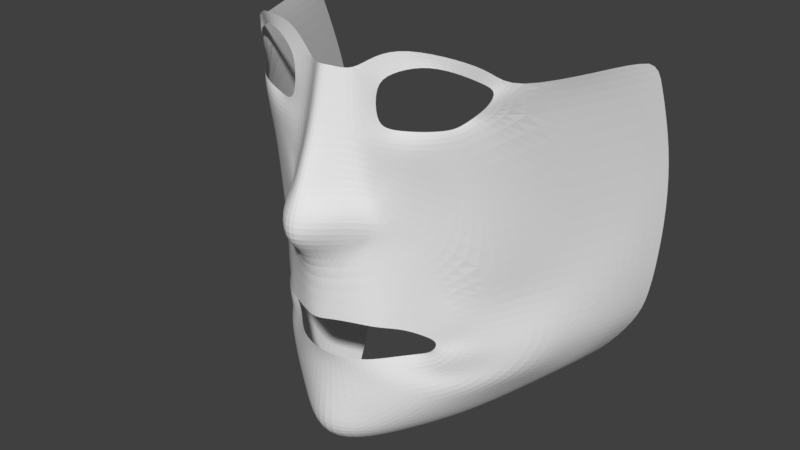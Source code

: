 # Source: personaggio.blend  (saved by Blender 2.79.0; exported with 4.5.12 LTS)
import bpy
from mathutils import Matrix  # noqa: F401  (used for matrix-valued properties, if any)

bpy.ops.wm.read_factory_settings(use_empty=True)
scene = bpy.context.scene
scene.name = 'Scene'

# ---- collections
col_collection_1 = bpy.data.collections.new('Collection 1'); scene.collection.children.link(col_collection_1)

# ---- world
world_world = bpy.data.worlds.new('World'); scene.world = world_world
world_world.color = (0.05088, 0.05088, 0.05088)
world_world.use_sun_shadow = False
world_world.sun_shadow_jitter_overblur = 0.0
world_world.cycles.sampling_method = 'MANUAL'

# ---- meshes
me_plane = bpy.data.meshes.new('Plane')
me_plane.from_pydata([(0.3877, -0.7171, 5.534), (0.2438, 0.771, 5.603), (0.0, -0.797, 5.633), (0.0, 0.7553, 5.568), (0.89, -0.7405, 5.301), (0.7571, 0.8082, 5.301), (1.36, -0.8185, 5.029), (1.695, -0.894, 4.634), (2.054, -1.067, 4.322), (2.24, -1.218, 4.125), (2.618, -0.5857, 3.862), (2.301, -1.346, 4.085), (2.729, -1.219, 3.615), (2.222, -1.507, 4.158), (2.65, -1.529, 3.845), (2.068, -1.606, 4.194), (2.466, -1.875, 4.059), (1.83, -1.689, 4.289), (2.023, -2.063, 4.306), (1.431, -1.772, 4.601), (1.624, -2.146, 4.585), (0.986, -1.832, 5.04), (1.08, -2.206, 5.017), (0.4944, -1.846, 5.259), (0.5415, -2.219, 5.209), (0.0, -1.841, 5.35), (0.0, -2.139, 5.282), (0.4112, 1.289, 6.032), (0.0, 1.32, 6.461), (0.7903, 1.189, 5.385), (1.022, 1.103, 5.06), (1.366, 1.655, 4.832), (0.5276, 1.883, 6.066), (0.0, 1.914, 6.379), (0.9147, 1.783, 5.416), (1.146, 1.729, 5.127), (1.177, 2.195, 4.912), (0.3097, 2.394, 5.827), (0.0, 2.402, 6.093), (0.8286, 2.338, 5.164), (1.06, 2.27, 4.881), (0.2494, 3.704, 5.35), (0.0, 3.735, 5.52), (0.662, 3.604, 4.946), (0.2396, 5.014, 5.043), (0.0, 5.044, 5.193), (0.5501, 4.914, 4.804), (1.148, 3.947, 4.78), (1.105, 4.715, 4.757), (1.009, 5.292, 4.667), (1.411, 5.001, 4.618), (1.633, 5.517, 4.453), (2.035, 5.22, 4.371), (2.724, 5.431, 4.125), (2.609, 5.151, 4.108), (3.222, 5.164, 3.681), (3.074, 4.899, 3.73), (3.602, 4.858, 3.533), (3.325, 4.788, 3.648), (3.543, 4.367, 3.352), (3.206, 4.469, 3.714), (3.227, 4.116, 3.582), (2.919, 4.174, 3.87), (1.411, 3.82, 4.733), (1.252, 3.477, 4.864), (1.754, 3.517, 4.733), (1.77, 3.82, 4.567), (2.209, 3.604, 4.552), (2.161, 3.867, 4.451), (2.571, 3.69, 4.322), (2.575, 3.947, 4.286), (2.893, 3.832, 4.043), (2.755, 4.007, 4.118), (1.139, 1.033, 4.924), (1.695, 0.7848, 4.634), (2.24, 0.1789, 4.141), (3.627, -0.4443, 1.833), (3.099, -0.5075, 2.982), (3.254, -1.343, 2.899), (3.159, -1.741, 3.095), (2.918, -2.185, 3.303), (2.812, -2.427, 3.616), (2.405, -2.568, 4.147), (1.704, -2.774, 4.627), (0.7371, -2.766, 5.226), (0.0, -2.832, 5.35), (2.378, 1.234, 4.138), (2.984, 0.4553, 3.559), (3.776, -1.326, 1.884), (3.715, -1.923, 2.218), (3.522, -2.376, 2.604), (3.044, -2.777, 3.063), (2.584, -3.051, 3.588), (1.879, -3.277, 4.473), (0.8206, -3.542, 5.152), (0.0, -3.59, 5.554), (1.645, -4.392, 2.291), (0.878, -4.648, 3.521), (0.0, -4.807, 4.101), (0.0, -4.099, 5.52), (0.7832, -4.062, 5.19), (1.729, -3.86, 4.177), (2.469, -3.667, 3.099), (2.462, -4.081, 0.952), (3.302, -3.091, 1.804), (3.554, 0.6613, 2.267), (0.7505, 2.931, 4.993), (0.2814, 3.009, 5.623), (0.0, 3.027, 5.807), (1.15, 2.836, 4.864), (2.995, 2.27, 3.533), (2.593, 2.409, 4.089), (1.447, 2.776, 4.75), (1.818, 2.646, 4.587), (3.401, 2.281, 2.845), (4.901, 4.895, 0.0986), (4.943, 4.321, -0.1643), (4.249, -0.5457, 0.6705), (4.176, 0.8282, 0.7855), (4.062, 2.557, 1.51), (4.856, -0.4757, -1.2), (4.941, 0.9013, -1.183), (4.986, 2.541, -0.8874), (4.198, -1.548, 0.7264), (4.724, -1.555, -1.2), (3.351, -3.555, -0.1069), (3.729, -2.724, 1.269), (4.071, -2.099, 0.8907), (3.858, -3.239, -0.5804), (4.51, -2.31, -1.136), (0.0, -4.548, 5.173), (0.8432, -4.433, 4.535), (1.676, -4.197, 3.467), (2.464, -3.929, 2.392), (4.43, 4.338, 1.097), (4.425, 4.881, 1.585), (4.648, 2.547, -0.07509), (4.661, 0.8745, -0.3194), (4.633, -0.5013, -0.3719), (4.531, -1.553, -0.3515), (3.333, -3.385, 1.105), (3.811, -3.05, 0.3815), (4.349, -2.232, -0.1372)], [], [(2, 0, 1, 3), (1, 0, 4, 5), (5, 4, 6, 73), (73, 6, 7, 74), (74, 7, 8, 75), (75, 8, 9, 10), (10, 9, 11, 12), (12, 11, 13, 14), (14, 13, 15, 16), (16, 15, 17, 18), (18, 17, 19, 20), (20, 19, 21, 22), (22, 21, 23, 24), (24, 23, 25, 26), (5, 73, 30, 29), (1, 5, 29, 27), (3, 1, 27, 28), (29, 30, 35, 34), (28, 27, 32, 33), (30, 73, 31, 35), (27, 29, 34, 32), (34, 35, 40, 39), (33, 32, 37, 38), (35, 31, 36, 40), (32, 34, 39, 37), (107, 106, 43, 41), (108, 107, 41, 42), (41, 43, 46, 44), (42, 41, 44, 45), (46, 43, 47, 48), (46, 48, 50, 49), (49, 50, 52, 51), (51, 52, 54, 53), (53, 54, 56, 55), (55, 56, 58, 57), (57, 58, 60, 59), (59, 60, 62, 61), (47, 43, 64, 63), (63, 64, 65, 66), (66, 65, 67, 68), (68, 67, 69, 70), (70, 69, 71, 72), (62, 72, 71, 61), (22, 24, 84, 83), (73, 74, 86, 31), (20, 22, 83, 82), (18, 20, 82, 81), (16, 18, 81, 80), (74, 75, 87, 86), (14, 16, 80, 79), (12, 14, 79, 78), (75, 10, 77, 87), (10, 12, 78, 77), (24, 26, 85, 84), (106, 109, 64, 43), (109, 112, 65, 64), (112, 113, 67, 65), (113, 111, 69, 67), (83, 84, 94, 93), (80, 81, 91, 90), (77, 78, 88, 76), (84, 85, 95, 94), (81, 82, 92, 91), (78, 79, 89, 88), (111, 110, 71, 69), (77, 76, 105, 87), (82, 83, 93, 92), (79, 80, 90, 89), (131, 130, 98, 97), (132, 131, 97, 96), (93, 94, 100, 101), (94, 95, 99, 100), (92, 93, 101, 102), (133, 102, 101, 132), (91, 92, 102, 104), (110, 87, 105, 114), (71, 110, 114, 61), (86, 87, 110, 111), (31, 86, 111, 113), (36, 31, 113, 112), (40, 36, 112, 109), (39, 40, 109, 106), (38, 37, 107, 108), (37, 39, 106, 107), (135, 134, 116, 115), (61, 114, 119, 59), (114, 105, 118, 119), (105, 76, 117, 118), (134, 136, 122, 116), (136, 137, 121, 122), (137, 138, 120, 121), (123, 117, 76, 88), (138, 117, 123, 139), (91, 104, 126, 90), (90, 126, 127, 89), (89, 127, 123, 88), (133, 103, 125, 140), (140, 125, 128, 141), (141, 128, 129, 142), (139, 123, 127, 142), (124, 139, 142, 129), (126, 141, 142, 127), (104, 140, 141, 126), (102, 133, 140, 104), (120, 138, 139, 124), (118, 117, 138, 137), (119, 118, 137, 136), (59, 119, 136, 134), (57, 59, 134, 135), (103, 133, 132, 96), (101, 100, 131, 132), (100, 99, 130, 131)])
me_plane.use_remesh_preserve_volume = False
me_plane.use_remesh_preserve_attributes = False
me_plane.use_mirror_vertex_groups = False
me_plane.update()

# ---- objects
ob_plane = bpy.data.objects.new('Plane', me_plane)

# ---- transforms, parenting, visibility, modifiers, constraints
ob_plane.location = (0.0, 0.0, 6.8)
ob_plane.rotation_euler = (1.571, 1.981e-16, 1.217e-16)
ob_plane.scale = (0.08131, 0.08131, 0.08131)
ob_plane.lineart.crease_threshold = 0.0
_m = ob_plane.modifiers.new('Mirror', 'MIRROR')
_m.use_clip = True
_m = ob_plane.modifiers.new('Subsurf', 'SUBSURF')
_m.uv_smooth = 'PRESERVE_CORNERS'
_m.quality = 2
_m.levels = 2
_m.show_only_control_edges = False

# ---- collection membership
col_collection_1.objects.link(ob_plane)

# ---- scene / render settings (as saved in the file)
scene.frame_start = 1; scene.frame_end = 250; scene.frame_set(138)
scene.render.engine = 'CYCLES'
scene.render.resolution_percentage = 50
scene.render.dither_intensity = 0.0
scene.cycles.use_denoising = False
scene.cycles.samples = 128
scene.cycles.sampling_pattern = 'TABULATED_SOBOL'
scene.cycles.use_adaptive_sampling = False
scene.cycles.use_light_tree = False
scene.cycles.blur_glossy = 0.0
scene.cycles.sample_clamp_indirect = 0.0
scene.view_settings.view_transform = 'Standard'
bpy.context.view_layer.update()

# ---- added for rendering (the .blend has no active camera and no usable light): camera, sun
cam_auto = bpy.data.cameras.new('AutoCamera')
cam_auto.lens = 50.0
cam_auto.sensor_width = 36.0
cam_auto.clip_end = 1000.0
ob_auto_camera = bpy.data.objects.new('AutoCamera', cam_auto)
scene.collection.objects.link(ob_auto_camera)
ob_auto_camera.location = (1.22401, -1.68271, 7.80758)
ob_auto_camera.rotation_euler = (1.09748, -7.21219e-08, 0.694738)
scene.camera = ob_auto_camera
light_auto_sun = bpy.data.lights.new('AutoSun', 'SUN')
light_auto_sun.energy = 3.0
light_auto_sun.angle = 0.0523599
ob_auto_sun = bpy.data.objects.new('AutoSun', light_auto_sun)
scene.collection.objects.link(ob_auto_sun)
ob_auto_sun.rotation_euler = (0.872665, 0.174533, 0.523599)
bpy.context.view_layer.update()
